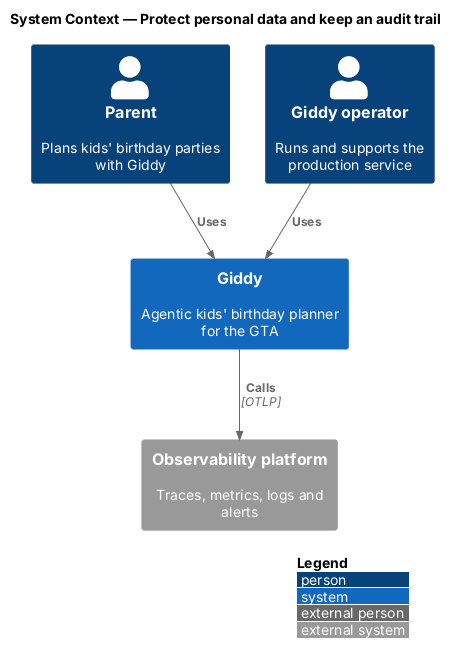

The diagram above was rendered by PlantUML. Its source (embedded in the PNG):
@startuml
!include <C4/C4_Context>
LAYOUT_WITH_LEGEND()
title System Context — Protect personal data and keep an audit trail

Person(parent, "Parent", "Plans kids' birthday parties with Giddy")
Person(ops, "Giddy operator", "Runs and supports the production service")
System(giddy, "Giddy", "Agentic kids' birthday planner for the GTA")
System_Ext(otel, "Observability platform", "Traces, metrics, logs and alerts")

Rel(parent, giddy, "Uses")
Rel(ops, giddy, "Uses")
Rel(giddy, otel, "Calls", "OTLP")
@enduml